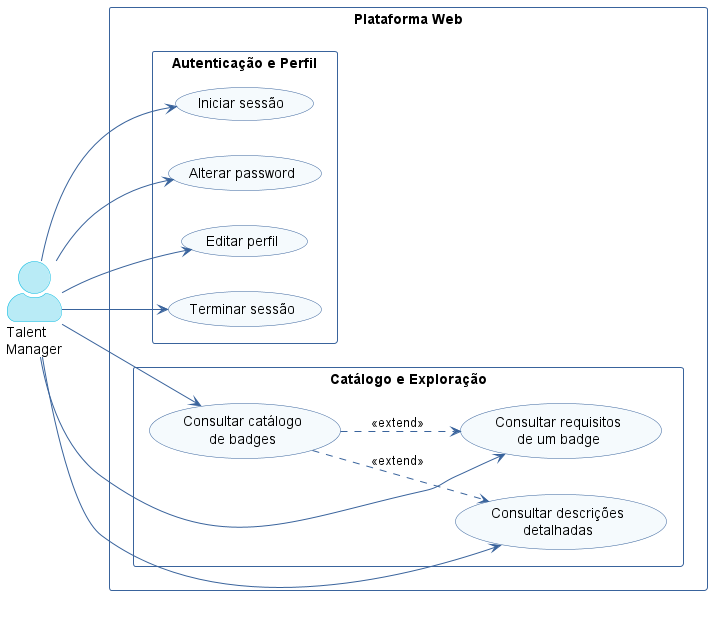

The diagram above was rendered by PlantUML. Its source (embedded in the PNG):
@startuml use-case-tm-1
left to right direction
skinparam actorStyle awesome
skinparam packageStyle rectangle
skinparam usecaseBackgroundColor #F5FAFD
skinparam usecaseBorderColor #39639C
skinparam actorBackgroundColor #B9EBF6
skinparam actorBorderColor #00B8E0
skinparam arrowColor #39639C
skinparam packageBorderColor #39639C
skinparam packageFontColor #39639C
skinparam defaultFontName Inter

actor "Talent\nManager" as TM

rectangle "Plataforma Web" {

  package "Autenticação e Perfil" {
    usecase "Iniciar sessão" as UC1
    usecase "Alterar password" as UC2
    usecase "Editar perfil" as UC3
    usecase "Terminar sessão" as UC4
  }

  package "Catálogo e Exploração" {
    usecase "Consultar catálogo\nde badges" as UC10
    usecase "Consultar requisitos\nde um badge" as UC11
    usecase "Consultar descrições\ndetalhadas" as UC12
  }
}

TM --> UC1
TM --> UC2
TM --> UC3
TM --> UC4

TM --> UC10
TM --> UC11
TM --> UC12

UC10 ..> UC11 : <<extend>>
UC10 ..> UC12 : <<extend>>

@enduml